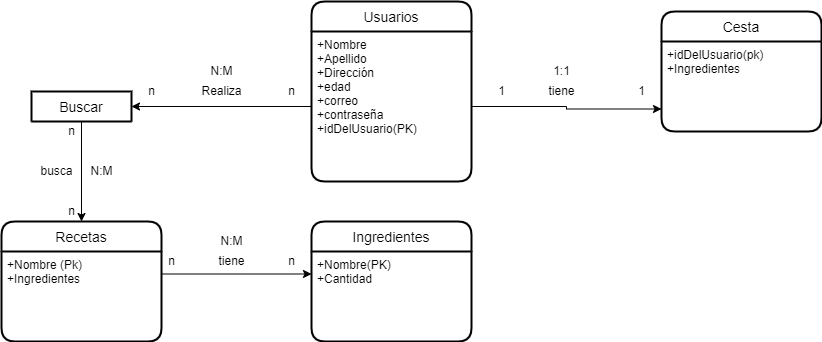

The diagram above was exported from draw.io. Its source (the exported page's mxGraphModel, read from the mxfile embedded in the PNG):
<mxGraphModel dx="1381" dy="764" grid="1" gridSize="10" guides="1" tooltips="1" connect="1" arrows="1" fold="1" page="1" pageScale="1" pageWidth="850" pageHeight="1100" math="0" shadow="0" extFonts="Permanent Marker^https://fonts.googleapis.com/css?family=Permanent+Marker">
  <root>
    <mxCell id="0" />
    <mxCell id="1" parent="0" />
    <mxCell id="KfkSGS8_E_OutrFZMtAM-27" style="edgeStyle=orthogonalEdgeStyle;rounded=0;orthogonalLoop=1;jettySize=auto;html=1;entryX=0.5;entryY=0;entryDx=0;entryDy=0;" edge="1" parent="1" source="KfkSGS8_E_OutrFZMtAM-2" target="KfkSGS8_E_OutrFZMtAM-24">
      <mxGeometry relative="1" as="geometry" />
    </mxCell>
    <mxCell id="KfkSGS8_E_OutrFZMtAM-2" value="Buscar" style="swimlane;childLayout=stackLayout;horizontal=1;startSize=30;horizontalStack=0;rounded=1;fontSize=14;fontStyle=0;strokeWidth=2;resizeParent=0;resizeLast=1;shadow=0;dashed=0;align=center;" vertex="1" collapsed="1" parent="1">
      <mxGeometry x="50" y="150" width="100" height="30" as="geometry">
        <mxRectangle x="60" y="60" width="160" height="120" as="alternateBounds" />
      </mxGeometry>
    </mxCell>
    <mxCell id="KfkSGS8_E_OutrFZMtAM-5" value="Usuarios" style="swimlane;childLayout=stackLayout;horizontal=1;startSize=30;horizontalStack=0;rounded=1;fontSize=14;fontStyle=0;strokeWidth=2;resizeParent=0;resizeLast=1;shadow=0;dashed=0;align=center;" vertex="1" parent="1">
      <mxGeometry x="330" y="60" width="160" height="180" as="geometry" />
    </mxCell>
    <mxCell id="KfkSGS8_E_OutrFZMtAM-6" value="+Nombre&#10;+Apellido&#10;+Dirección&#10;+edad&#10;+correo&#10;+contraseña&#10;+idDelUsuario(PK)&#10;&#10;" style="align=left;strokeColor=none;fillColor=none;spacingLeft=4;fontSize=12;verticalAlign=top;resizable=0;rotatable=0;part=1;" vertex="1" parent="KfkSGS8_E_OutrFZMtAM-5">
      <mxGeometry y="30" width="160" height="150" as="geometry" />
    </mxCell>
    <mxCell id="KfkSGS8_E_OutrFZMtAM-10" value="Realiza" style="text;html=1;align=center;verticalAlign=middle;resizable=0;points=[];autosize=1;strokeColor=none;fillColor=none;" vertex="1" parent="1">
      <mxGeometry x="210" y="140" width="60" height="20" as="geometry" />
    </mxCell>
    <mxCell id="KfkSGS8_E_OutrFZMtAM-12" value="n" style="text;html=1;align=center;verticalAlign=middle;resizable=0;points=[];autosize=1;strokeColor=none;fillColor=none;" vertex="1" parent="1">
      <mxGeometry x="300" y="140" width="20" height="20" as="geometry" />
    </mxCell>
    <mxCell id="KfkSGS8_E_OutrFZMtAM-13" value="n" style="text;html=1;align=center;verticalAlign=middle;resizable=0;points=[];autosize=1;strokeColor=none;fillColor=none;" vertex="1" parent="1">
      <mxGeometry x="160" y="140" width="20" height="20" as="geometry" />
    </mxCell>
    <mxCell id="KfkSGS8_E_OutrFZMtAM-14" value="N:M" style="text;html=1;align=center;verticalAlign=middle;resizable=0;points=[];autosize=1;strokeColor=none;fillColor=none;" vertex="1" parent="1">
      <mxGeometry x="220" y="120" width="40" height="20" as="geometry" />
    </mxCell>
    <mxCell id="KfkSGS8_E_OutrFZMtAM-15" value="Cesta" style="swimlane;childLayout=stackLayout;horizontal=1;startSize=30;horizontalStack=0;rounded=1;fontSize=14;fontStyle=0;strokeWidth=2;resizeParent=0;resizeLast=1;shadow=0;dashed=0;align=center;" vertex="1" parent="1">
      <mxGeometry x="680" y="70" width="160" height="120" as="geometry" />
    </mxCell>
    <mxCell id="KfkSGS8_E_OutrFZMtAM-16" value="+idDelUsuario(pk)&#10;+Ingredientes" style="align=left;strokeColor=none;fillColor=none;spacingLeft=4;fontSize=12;verticalAlign=top;resizable=0;rotatable=0;part=1;" vertex="1" parent="KfkSGS8_E_OutrFZMtAM-15">
      <mxGeometry y="30" width="160" height="90" as="geometry" />
    </mxCell>
    <mxCell id="KfkSGS8_E_OutrFZMtAM-19" style="edgeStyle=orthogonalEdgeStyle;rounded=0;orthogonalLoop=1;jettySize=auto;html=1;entryX=0;entryY=0.75;entryDx=0;entryDy=0;" edge="1" parent="1" source="KfkSGS8_E_OutrFZMtAM-6" target="KfkSGS8_E_OutrFZMtAM-16">
      <mxGeometry relative="1" as="geometry" />
    </mxCell>
    <mxCell id="KfkSGS8_E_OutrFZMtAM-20" value="tiene" style="text;html=1;align=center;verticalAlign=middle;resizable=0;points=[];autosize=1;strokeColor=none;fillColor=none;" vertex="1" parent="1">
      <mxGeometry x="560" y="140" width="40" height="20" as="geometry" />
    </mxCell>
    <mxCell id="KfkSGS8_E_OutrFZMtAM-21" value="1" style="text;html=1;align=center;verticalAlign=middle;resizable=0;points=[];autosize=1;strokeColor=none;fillColor=none;" vertex="1" parent="1">
      <mxGeometry x="650" y="140" width="20" height="20" as="geometry" />
    </mxCell>
    <mxCell id="KfkSGS8_E_OutrFZMtAM-22" value="1" style="text;html=1;align=center;verticalAlign=middle;resizable=0;points=[];autosize=1;strokeColor=none;fillColor=none;" vertex="1" parent="1">
      <mxGeometry x="510" y="140" width="20" height="20" as="geometry" />
    </mxCell>
    <mxCell id="KfkSGS8_E_OutrFZMtAM-23" value="1:1" style="text;html=1;align=center;verticalAlign=middle;resizable=0;points=[];autosize=1;strokeColor=none;fillColor=none;" vertex="1" parent="1">
      <mxGeometry x="565" y="120" width="30" height="20" as="geometry" />
    </mxCell>
    <mxCell id="KfkSGS8_E_OutrFZMtAM-24" value="Recetas" style="swimlane;childLayout=stackLayout;horizontal=1;startSize=30;horizontalStack=0;rounded=1;fontSize=14;fontStyle=0;strokeWidth=2;resizeParent=0;resizeLast=1;shadow=0;dashed=0;align=center;" vertex="1" parent="1">
      <mxGeometry x="20" y="280" width="160" height="120" as="geometry" />
    </mxCell>
    <mxCell id="KfkSGS8_E_OutrFZMtAM-25" value="+Nombre (Pk)&#10;+Ingredientes" style="align=left;strokeColor=none;fillColor=none;spacingLeft=4;fontSize=12;verticalAlign=top;resizable=0;rotatable=0;part=1;" vertex="1" parent="KfkSGS8_E_OutrFZMtAM-24">
      <mxGeometry y="30" width="160" height="90" as="geometry" />
    </mxCell>
    <mxCell id="KfkSGS8_E_OutrFZMtAM-26" style="edgeStyle=orthogonalEdgeStyle;rounded=0;orthogonalLoop=1;jettySize=auto;html=1;exitX=0;exitY=0.5;exitDx=0;exitDy=0;entryX=1;entryY=0.5;entryDx=0;entryDy=0;" edge="1" parent="1" source="KfkSGS8_E_OutrFZMtAM-6" target="KfkSGS8_E_OutrFZMtAM-2">
      <mxGeometry relative="1" as="geometry" />
    </mxCell>
    <mxCell id="KfkSGS8_E_OutrFZMtAM-28" value="busca" style="text;html=1;align=center;verticalAlign=middle;resizable=0;points=[];autosize=1;strokeColor=none;fillColor=none;" vertex="1" parent="1">
      <mxGeometry x="50" y="220" width="50" height="20" as="geometry" />
    </mxCell>
    <mxCell id="KfkSGS8_E_OutrFZMtAM-29" value="n" style="text;html=1;align=center;verticalAlign=middle;resizable=0;points=[];autosize=1;strokeColor=none;fillColor=none;" vertex="1" parent="1">
      <mxGeometry x="80" y="180" width="20" height="20" as="geometry" />
    </mxCell>
    <mxCell id="KfkSGS8_E_OutrFZMtAM-30" value="n" style="text;html=1;align=center;verticalAlign=middle;resizable=0;points=[];autosize=1;strokeColor=none;fillColor=none;" vertex="1" parent="1">
      <mxGeometry x="80" y="260" width="20" height="20" as="geometry" />
    </mxCell>
    <mxCell id="KfkSGS8_E_OutrFZMtAM-31" value="N:M" style="text;html=1;align=center;verticalAlign=middle;resizable=0;points=[];autosize=1;strokeColor=none;fillColor=none;" vertex="1" parent="1">
      <mxGeometry x="100" y="220" width="40" height="20" as="geometry" />
    </mxCell>
    <mxCell id="KfkSGS8_E_OutrFZMtAM-32" value="Ingredientes" style="swimlane;childLayout=stackLayout;horizontal=1;startSize=30;horizontalStack=0;rounded=1;fontSize=14;fontStyle=0;strokeWidth=2;resizeParent=0;resizeLast=1;shadow=0;dashed=0;align=center;" vertex="1" parent="1">
      <mxGeometry x="330" y="280" width="160" height="120" as="geometry" />
    </mxCell>
    <mxCell id="KfkSGS8_E_OutrFZMtAM-33" value="+Nombre(PK)&#10;+Cantidad&#10;" style="align=left;strokeColor=none;fillColor=none;spacingLeft=4;fontSize=12;verticalAlign=top;resizable=0;rotatable=0;part=1;" vertex="1" parent="KfkSGS8_E_OutrFZMtAM-32">
      <mxGeometry y="30" width="160" height="90" as="geometry" />
    </mxCell>
    <mxCell id="KfkSGS8_E_OutrFZMtAM-34" style="edgeStyle=orthogonalEdgeStyle;rounded=0;orthogonalLoop=1;jettySize=auto;html=1;exitX=1;exitY=0.25;exitDx=0;exitDy=0;entryX=0;entryY=0.25;entryDx=0;entryDy=0;" edge="1" parent="1" source="KfkSGS8_E_OutrFZMtAM-25" target="KfkSGS8_E_OutrFZMtAM-33">
      <mxGeometry relative="1" as="geometry" />
    </mxCell>
    <mxCell id="KfkSGS8_E_OutrFZMtAM-35" value="tiene" style="text;html=1;align=center;verticalAlign=middle;resizable=0;points=[];autosize=1;strokeColor=none;fillColor=none;" vertex="1" parent="1">
      <mxGeometry x="230" y="310" width="40" height="20" as="geometry" />
    </mxCell>
    <mxCell id="KfkSGS8_E_OutrFZMtAM-36" value="n" style="text;html=1;align=center;verticalAlign=middle;resizable=0;points=[];autosize=1;strokeColor=none;fillColor=none;" vertex="1" parent="1">
      <mxGeometry x="300" y="310" width="20" height="20" as="geometry" />
    </mxCell>
    <mxCell id="KfkSGS8_E_OutrFZMtAM-37" value="n" style="text;html=1;align=center;verticalAlign=middle;resizable=0;points=[];autosize=1;strokeColor=none;fillColor=none;" vertex="1" parent="1">
      <mxGeometry x="180" y="310" width="20" height="20" as="geometry" />
    </mxCell>
    <mxCell id="KfkSGS8_E_OutrFZMtAM-38" value="N:M" style="text;html=1;align=center;verticalAlign=middle;resizable=0;points=[];autosize=1;strokeColor=none;fillColor=none;" vertex="1" parent="1">
      <mxGeometry x="230" y="290" width="40" height="20" as="geometry" />
    </mxCell>
  </root>
</mxGraphModel>